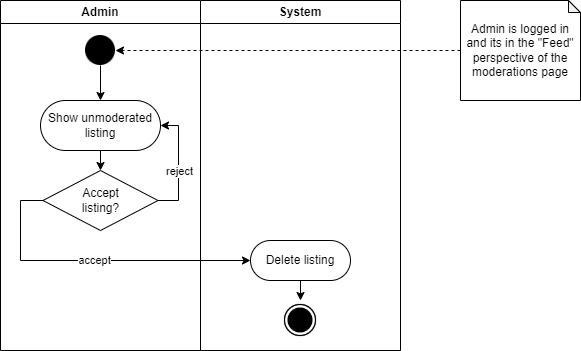

The diagram above was exported from draw.io. Its source (the exported page's mxGraphModel, read from the mxfile embedded in the PNG):
<mxGraphModel dx="756" dy="395" grid="1" gridSize="10" guides="1" tooltips="1" connect="1" arrows="1" fold="1" page="1" pageScale="1" pageWidth="850" pageHeight="1100" math="0" shadow="0">
  <root>
    <mxCell id="0" />
    <mxCell id="1" parent="0" />
    <mxCell id="r_EaWoTsdWa0yKjr_h1T-1" value="Admin" style="swimlane;whiteSpace=wrap;html=1;" parent="1" vertex="1">
      <mxGeometry x="260" y="110" width="200" height="350" as="geometry" />
    </mxCell>
    <mxCell id="r_EaWoTsdWa0yKjr_h1T-5" style="edgeStyle=orthogonalEdgeStyle;rounded=0;orthogonalLoop=1;jettySize=auto;html=1;exitX=0.5;exitY=1;exitDx=0;exitDy=0;entryX=0.5;entryY=0;entryDx=0;entryDy=0;" parent="r_EaWoTsdWa0yKjr_h1T-1" source="r_EaWoTsdWa0yKjr_h1T-3" target="r_EaWoTsdWa0yKjr_h1T-4" edge="1">
      <mxGeometry relative="1" as="geometry" />
    </mxCell>
    <mxCell id="r_EaWoTsdWa0yKjr_h1T-3" value="" style="shape=image;html=1;verticalAlign=top;verticalLabelPosition=bottom;labelBackgroundColor=#ffffff;imageAspect=0;aspect=fixed;image=https://cdn4.iconfinder.com/data/icons/essential-app-2/16/record-round-circle-dot-128.png" parent="r_EaWoTsdWa0yKjr_h1T-1" vertex="1">
      <mxGeometry x="85" y="35" width="30" height="30" as="geometry" />
    </mxCell>
    <mxCell id="r_EaWoTsdWa0yKjr_h1T-9" style="edgeStyle=orthogonalEdgeStyle;rounded=0;orthogonalLoop=1;jettySize=auto;html=1;exitX=0.5;exitY=1;exitDx=0;exitDy=0;entryX=0.5;entryY=0;entryDx=0;entryDy=0;" parent="r_EaWoTsdWa0yKjr_h1T-1" source="r_EaWoTsdWa0yKjr_h1T-4" target="r_EaWoTsdWa0yKjr_h1T-8" edge="1">
      <mxGeometry relative="1" as="geometry" />
    </mxCell>
    <mxCell id="r_EaWoTsdWa0yKjr_h1T-4" value="Show unmoderated listing" style="rounded=1;whiteSpace=wrap;html=1;arcSize=50;" parent="r_EaWoTsdWa0yKjr_h1T-1" vertex="1">
      <mxGeometry x="40" y="100" width="120" height="50" as="geometry" />
    </mxCell>
    <mxCell id="r_EaWoTsdWa0yKjr_h1T-11" style="edgeStyle=orthogonalEdgeStyle;rounded=0;orthogonalLoop=1;jettySize=auto;html=1;exitX=1;exitY=0.5;exitDx=0;exitDy=0;entryX=1;entryY=0.5;entryDx=0;entryDy=0;" parent="r_EaWoTsdWa0yKjr_h1T-1" source="r_EaWoTsdWa0yKjr_h1T-8" target="r_EaWoTsdWa0yKjr_h1T-4" edge="1">
      <mxGeometry relative="1" as="geometry">
        <Array as="points">
          <mxPoint x="178" y="200" />
          <mxPoint x="178" y="125" />
        </Array>
      </mxGeometry>
    </mxCell>
    <mxCell id="r_EaWoTsdWa0yKjr_h1T-12" value="reject" style="edgeLabel;html=1;align=center;verticalAlign=middle;resizable=0;points=[];" parent="r_EaWoTsdWa0yKjr_h1T-11" vertex="1" connectable="0">
      <mxGeometry x="-0.1182" relative="1" as="geometry">
        <mxPoint as="offset" />
      </mxGeometry>
    </mxCell>
    <mxCell id="r_EaWoTsdWa0yKjr_h1T-8" value="Accept &lt;br&gt;listing?" style="rhombus;whiteSpace=wrap;html=1;" parent="r_EaWoTsdWa0yKjr_h1T-1" vertex="1">
      <mxGeometry x="42.5" y="170" width="115" height="60" as="geometry" />
    </mxCell>
    <mxCell id="r_EaWoTsdWa0yKjr_h1T-2" value="System" style="swimlane;whiteSpace=wrap;html=1;" parent="1" vertex="1">
      <mxGeometry x="460" y="110" width="200" height="350" as="geometry" />
    </mxCell>
    <mxCell id="r_EaWoTsdWa0yKjr_h1T-18" style="edgeStyle=orthogonalEdgeStyle;rounded=0;orthogonalLoop=1;jettySize=auto;html=1;exitX=0.5;exitY=1;exitDx=0;exitDy=0;entryX=0.5;entryY=0;entryDx=0;entryDy=0;" parent="r_EaWoTsdWa0yKjr_h1T-2" target="r_EaWoTsdWa0yKjr_h1T-16" edge="1">
      <mxGeometry relative="1" as="geometry">
        <mxPoint x="100" y="280" as="sourcePoint" />
      </mxGeometry>
    </mxCell>
    <mxCell id="r_EaWoTsdWa0yKjr_h1T-16" value="" style="shape=image;html=1;verticalAlign=top;verticalLabelPosition=bottom;labelBackgroundColor=#ffffff;imageAspect=0;aspect=fixed;image=https://cdn4.iconfinder.com/data/icons/ionicons/512/icon-ios7-circle-filled-128.png" parent="r_EaWoTsdWa0yKjr_h1T-2" vertex="1">
      <mxGeometry x="80" y="300" width="40" height="40" as="geometry" />
    </mxCell>
    <mxCell id="mZ__LLYynTCzpRqytXBw-1" value="Delete listing" style="rounded=1;whiteSpace=wrap;html=1;arcSize=50;" parent="r_EaWoTsdWa0yKjr_h1T-2" vertex="1">
      <mxGeometry x="50" y="240" width="100" height="40" as="geometry" />
    </mxCell>
    <mxCell id="r_EaWoTsdWa0yKjr_h1T-20" style="edgeStyle=orthogonalEdgeStyle;rounded=0;orthogonalLoop=1;jettySize=auto;html=1;exitX=0;exitY=0.5;exitDx=0;exitDy=0;exitPerimeter=0;entryX=1;entryY=0.5;entryDx=0;entryDy=0;dashed=1;" parent="1" source="r_EaWoTsdWa0yKjr_h1T-19" target="r_EaWoTsdWa0yKjr_h1T-3" edge="1">
      <mxGeometry relative="1" as="geometry" />
    </mxCell>
    <mxCell id="r_EaWoTsdWa0yKjr_h1T-19" value="Admin is logged in and its in the &quot;Feed&quot; perspective of the moderations page" style="shape=note;whiteSpace=wrap;html=1;backgroundOutline=1;darkOpacity=0.05;size=12;" parent="1" vertex="1">
      <mxGeometry x="720" y="110" width="120" height="100" as="geometry" />
    </mxCell>
    <mxCell id="mZ__LLYynTCzpRqytXBw-2" value="accept" style="edgeStyle=orthogonalEdgeStyle;rounded=0;orthogonalLoop=1;jettySize=auto;html=1;exitX=0;exitY=0.5;exitDx=0;exitDy=0;entryX=0;entryY=0.5;entryDx=0;entryDy=0;" parent="1" source="r_EaWoTsdWa0yKjr_h1T-8" target="mZ__LLYynTCzpRqytXBw-1" edge="1">
      <mxGeometry relative="1" as="geometry">
        <Array as="points">
          <mxPoint x="280" y="310" />
          <mxPoint x="280" y="370" />
        </Array>
      </mxGeometry>
    </mxCell>
  </root>
</mxGraphModel>